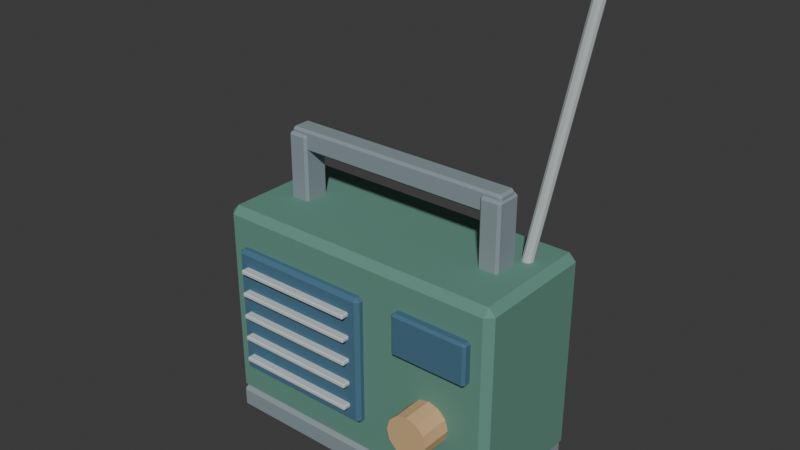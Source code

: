 # Source: source.blend  (saved by Blender 4.3.34; exported with 4.5.12 LTS)
import bpy
from mathutils import Matrix  # noqa: F401  (used for matrix-valued properties, if any)

bpy.ops.wm.read_factory_settings(use_empty=True)
scene = bpy.context.scene
scene.name = 'Scene'

# ---- collections
col_collection = bpy.data.collections.new('Collection'); scene.collection.children.link(col_collection)

# ---- materials (node trees are filled in below, after node groups)
mat_steel = bpy.data.materials.new('steel')
mat_steel.diffuse_color = (0.24, 0.3, 0.32, 1.0)
mat_teal = bpy.data.materials.new('teal')
mat_teal.diffuse_color = (0.12, 0.28, 0.22, 1.0)
mat_panel = bpy.data.materials.new('panel')
mat_panel.diffuse_color = (0.055, 0.15, 0.23, 1.0)
mat_frame = bpy.data.materials.new('frame')
mat_frame.diffuse_color = (0.55, 0.6, 0.6, 1.0)
mat_sand = bpy.data.materials.new('sand')
mat_sand.diffuse_color = (0.66, 0.43, 0.22, 1.0)

# ---- material node trees
mat_steel.use_nodes = True; mat_steel.node_tree.nodes.clear()
_N = mat_steel.node_tree.nodes; _L = mat_steel.node_tree.links
n0 = _N.new('ShaderNodeBsdfPrincipled'); n0.name = 'Principled BSDF'; n0.location = (10, 300)
n0.inputs[0].default_value = (0.24, 0.3, 0.32, 1.0)
n0.inputs[2].default_value = 0.83
n1 = _N.new('ShaderNodeOutputMaterial'); n1.name = 'Material Output'; n1.location = (300, 300)
_L.new(n0.outputs[0], n1.inputs[0])
n1.is_active_output = True
mat_teal.use_nodes = True; mat_teal.node_tree.nodes.clear()
_N = mat_teal.node_tree.nodes; _L = mat_teal.node_tree.links
n0 = _N.new('ShaderNodeBsdfPrincipled'); n0.name = 'Principled BSDF'; n0.location = (10, 300)
n0.inputs[0].default_value = (0.12, 0.28, 0.22, 1.0)
n0.inputs[2].default_value = 0.83
n1 = _N.new('ShaderNodeOutputMaterial'); n1.name = 'Material Output'; n1.location = (300, 300)
_L.new(n0.outputs[0], n1.inputs[0])
n1.is_active_output = True
mat_panel.use_nodes = True; mat_panel.node_tree.nodes.clear()
_N = mat_panel.node_tree.nodes; _L = mat_panel.node_tree.links
n0 = _N.new('ShaderNodeBsdfPrincipled'); n0.name = 'Principled BSDF'; n0.location = (10, 300)
n0.inputs[0].default_value = (0.055, 0.15, 0.23, 1.0)
n0.inputs[2].default_value = 0.83
n1 = _N.new('ShaderNodeOutputMaterial'); n1.name = 'Material Output'; n1.location = (300, 300)
_L.new(n0.outputs[0], n1.inputs[0])
n1.is_active_output = True
mat_frame.use_nodes = True; mat_frame.node_tree.nodes.clear()
_N = mat_frame.node_tree.nodes; _L = mat_frame.node_tree.links
n0 = _N.new('ShaderNodeBsdfPrincipled'); n0.name = 'Principled BSDF'; n0.location = (10, 300)
n0.inputs[0].default_value = (0.55, 0.6, 0.6, 1.0)
n0.inputs[2].default_value = 0.83
n1 = _N.new('ShaderNodeOutputMaterial'); n1.name = 'Material Output'; n1.location = (300, 300)
_L.new(n0.outputs[0], n1.inputs[0])
n1.is_active_output = True
mat_sand.use_nodes = True; mat_sand.node_tree.nodes.clear()
_N = mat_sand.node_tree.nodes; _L = mat_sand.node_tree.links
n0 = _N.new('ShaderNodeBsdfPrincipled'); n0.name = 'Principled BSDF'; n0.location = (10, 300)
n0.inputs[0].default_value = (0.66, 0.43, 0.22, 1.0)
n0.inputs[2].default_value = 0.83
n1 = _N.new('ShaderNodeOutputMaterial'); n1.name = 'Material Output'; n1.location = (300, 300)
_L.new(n0.outputs[0], n1.inputs[0])
n1.is_active_output = True

# ---- world
world_world = bpy.data.worlds.new('World'); scene.world = world_world
world_world.use_nodes = True; world_world.node_tree.nodes.clear()
_N = world_world.node_tree.nodes; _L = world_world.node_tree.links
n0 = _N.new('ShaderNodeOutputWorld'); n0.name = 'World Output'; n0.location = (300, 300)
n1 = _N.new('ShaderNodeBackground'); n1.name = 'Background'; n1.location = (10, 300)
n1.inputs[0].default_value = (0.05088, 0.05088, 0.05088, 1.0)
_L.new(n1.outputs[0], n0.inputs[0])
n0.is_active_output = True
world_world.color = (0.05088, 0.05088, 0.05088)
world_world.sun_shadow_jitter_overblur = 0.0

# ---- meshes
me_cube_001 = bpy.data.meshes.new('Cube.001')
me_cube_001.from_pydata([(-0.234, -0.109, 0.0), (-0.234, -0.115, 0.006), (-0.24, -0.109, 0.006), (-0.234, -0.115, 0.034), (-0.234, -0.109, 0.04), (-0.24, -0.109, 0.034), (-0.234, 0.109, 0.0), (-0.24, 0.109, 0.006), (-0.234, 0.115, 0.006), (-0.234, 0.109, 0.04), (-0.234, 0.115, 0.034), (-0.24, 0.109, 0.034), (0.234, -0.109, 0.0), (0.24, -0.109, 0.006), (0.234, -0.115, 0.006), (0.234, -0.109, 0.04), (0.234, -0.115, 0.034), (0.24, -0.109, 0.034), (0.234, 0.109, 0.0), (0.234, 0.115, 0.006), (0.24, 0.109, 0.006), (0.234, 0.109, 0.04), (0.24, 0.109, 0.034), (0.234, 0.115, 0.034)], [], [(14, 16, 3, 1), (20, 22, 17, 13), (21, 9, 4, 15), (2, 5, 11, 7), (8, 10, 23, 19), (0, 1, 2), (3, 4, 5), (6, 7, 8), (9, 10, 11), (12, 13, 14), (15, 16, 17), (18, 19, 20), (21, 22, 23), (6, 0, 2, 7), (1, 3, 5, 2), (4, 9, 11, 5), (10, 8, 7, 11), (18, 6, 8, 19), (9, 21, 23, 10), (22, 20, 19, 23), (12, 18, 20, 13), (21, 15, 17, 22), (16, 14, 13, 17), (0, 12, 14, 1), (15, 4, 3, 16), (6, 18, 12, 0)])
_uv = me_cube_001.uv_layers.new(name='UVMap')
_uv.uv.foreach_set('vector', [0.4125, 0.7531, 0.5875, 0.7531, 0.5875, 0.9969, 0.4125, 0.9969, 0.4125, 0.5065, 0.5875, 0.5065, 0.5875, 0.7435, 0.4125, 0.7435, 0.6281, 0.5065, 0.8719, 0.5065, 0.8719, 0.7435, 0.6281, 0.7435, 0.4125, 0.006522, 0.5875, 0.006522, 0.5875, 0.2435, 0.4125, 0.2435, 0.4125, 0.2531, 0.5875, 0.2531, 0.5875, 0.4969, 0.4125, 0.4969, 0.1281, 0.7435, 0.1281, 0.75, 0.125, 0.7435, 0.5875, 0.9969, 0.625, 0.9969, 0.5875, 1.0, 0.1281, 0.5065, 0.125, 0.5065, 0.1281, 0.5, 0.625, 0.2531, 0.5875, 0.2531, 0.5875, 0.25, 0.3719, 0.7435, 0.375, 0.7435, 0.3719, 0.75, 0.625, 0.7531, 0.5875, 0.7531, 0.5875, 0.75, 0.3719, 0.5065, 0.3719, 0.5, 0.375, 0.5065, 0.625, 0.5065, 0.5875, 0.5065, 0.5875, 0.5, 0.1281, 0.5065, 0.1281, 0.7435, 0.125, 0.7435, 0.125, 0.5065, 0.4125, 0.0, 0.5875, 0.0, 0.5875, 0.006522, 0.4125, 0.006522, 0.625, 0.006522, 0.625, 0.2435, 0.5875, 0.2435, 0.5875, 0.006522, 0.5875, 0.2531, 0.4125, 0.2531, 0.4125, 0.2435, 0.5875, 0.2435, 0.3719, 0.5065, 0.1281, 0.5065, 0.1281, 0.5, 0.3719, 0.5, 0.625, 0.2531, 0.625, 0.4969, 0.5875, 0.4969, 0.5875, 0.2531, 0.5875, 0.5065, 0.4125, 0.5065, 0.4125, 0.4969, 0.5875, 0.4969, 0.3719, 0.7435, 0.3719, 0.5065, 0.4125, 0.5065, 0.4125, 0.7435, 0.6281, 0.5065, 0.6281, 0.7435, 0.5875, 0.7435, 0.5875, 0.5065, 0.5875, 0.7531, 0.4125, 0.7531, 0.4125, 0.7435, 0.5875, 0.7435, 0.1281, 0.7435, 0.3719, 0.7435, 0.3719, 0.75, 0.1281, 0.75, 0.625, 0.7531, 0.625, 0.9969, 0.5875, 0.9969, 0.5875, 0.7531, 0.1281, 0.5065, 0.3719, 0.5065, 0.3719, 0.7435, 0.1281, 0.7435])
me_cube_001.materials.append(mat_steel)
me_cube_001.update()
me_cube_002 = bpy.data.meshes.new('Cube.002')
me_cube_002.from_pydata([(-0.238, -0.098, 0.03), (-0.238, -0.11, 0.042), (-0.25, -0.098, 0.042), (-0.238, -0.11, 0.358), (-0.238, -0.098, 0.37), (-0.25, -0.098, 0.358), (-0.238, 0.098, 0.03), (-0.25, 0.098, 0.042), (-0.238, 0.11, 0.042), (-0.238, 0.098, 0.37), (-0.238, 0.11, 0.358), (-0.25, 0.098, 0.358), (0.238, -0.098, 0.03), (0.25, -0.098, 0.042), (0.238, -0.11, 0.042), (0.238, -0.098, 0.37), (0.238, -0.11, 0.358), (0.25, -0.098, 0.358), (0.238, 0.098, 0.03), (0.238, 0.11, 0.042), (0.25, 0.098, 0.042), (0.238, 0.098, 0.37), (0.25, 0.098, 0.358), (0.238, 0.11, 0.358)], [], [(14, 16, 3, 1), (20, 22, 17, 13), (21, 9, 4, 15), (2, 5, 11, 7), (8, 10, 23, 19), (0, 1, 2), (3, 4, 5), (6, 7, 8), (9, 10, 11), (12, 13, 14), (15, 16, 17), (18, 19, 20), (21, 22, 23), (6, 0, 2, 7), (1, 3, 5, 2), (4, 9, 11, 5), (10, 8, 7, 11), (18, 6, 8, 19), (9, 21, 23, 10), (22, 20, 19, 23), (12, 18, 20, 13), (21, 15, 17, 22), (16, 14, 13, 17), (0, 12, 14, 1), (15, 4, 3, 16), (6, 18, 12, 0)])
_uv = me_cube_002.uv_layers.new(name='UVMap')
_uv.uv.foreach_set('vector', [0.3838, 0.756, 0.6162, 0.756, 0.6162, 0.994, 0.3838, 0.994, 0.3838, 0.5136, 0.6162, 0.5136, 0.6162, 0.7364, 0.3838, 0.7364, 0.631, 0.5136, 0.869, 0.5136, 0.869, 0.7364, 0.631, 0.7364, 0.3838, 0.01364, 0.6162, 0.01364, 0.6162, 0.2364, 0.3838, 0.2364, 0.3838, 0.256, 0.6162, 0.256, 0.6162, 0.494, 0.3838, 0.494, 0.131, 0.7364, 0.131, 0.75, 0.125, 0.7364, 0.6162, 0.994, 0.625, 0.994, 0.6162, 1.0, 0.131, 0.5136, 0.125, 0.5136, 0.131, 0.5, 0.625, 0.256, 0.6162, 0.256, 0.6162, 0.25, 0.369, 0.7364, 0.375, 0.7364, 0.369, 0.75, 0.625, 0.756, 0.6162, 0.756, 0.6162, 0.75, 0.369, 0.5136, 0.369, 0.5, 0.375, 0.5136, 0.625, 0.5136, 0.6162, 0.5136, 0.6162, 0.5, 0.131, 0.5136, 0.131, 0.7364, 0.125, 0.7364, 0.125, 0.5136, 0.3838, 0.0, 0.6162, 0.0, 0.6162, 0.01364, 0.3838, 0.01364, 0.625, 0.01364, 0.625, 0.2364, 0.6162, 0.2364, 0.6162, 0.01364, 0.6162, 0.256, 0.3838, 0.256, 0.3838, 0.2364, 0.6162, 0.2364, 0.369, 0.5136, 0.131, 0.5136, 0.131, 0.5, 0.369, 0.5, 0.625, 0.256, 0.625, 0.494, 0.6162, 0.494, 0.6162, 0.256, 0.6162, 0.5136, 0.3838, 0.5136, 0.3838, 0.494, 0.6162, 0.494, 0.369, 0.7364, 0.369, 0.5136, 0.3838, 0.5136, 0.3838, 0.7364, 0.631, 0.5136, 0.631, 0.7364, 0.6162, 0.7364, 0.6162, 0.5136, 0.6162, 0.756, 0.3838, 0.756, 0.3838, 0.7364, 0.6162, 0.7364, 0.131, 0.7364, 0.369, 0.7364, 0.369, 0.75, 0.131, 0.75, 0.625, 0.756, 0.625, 0.994, 0.6162, 0.994, 0.6162, 0.756, 0.131, 0.5136, 0.369, 0.5136, 0.369, 0.7364, 0.131, 0.7364])
me_cube_002.materials.append(mat_teal)
me_cube_002.update()
me_cube_003 = bpy.data.meshes.new('Cube.003')
me_cube_003.from_pydata([(-0.2115, -0.117, 0.09), (-0.2115, -0.123, 0.096), (-0.2175, -0.117, 0.096), (-0.2115, -0.123, 0.304), (-0.2115, -0.117, 0.31), (-0.2175, -0.117, 0.304), (-0.2115, -0.107, 0.09), (-0.2175, -0.107, 0.096), (-0.2115, -0.101, 0.096), (-0.2115, -0.107, 0.31), (-0.2115, -0.101, 0.304), (-0.2175, -0.107, 0.304), (0.0215, -0.117, 0.09), (0.0275, -0.117, 0.096), (0.0215, -0.123, 0.096), (0.0215, -0.117, 0.31), (0.0215, -0.123, 0.304), (0.0275, -0.117, 0.304), (0.0215, -0.107, 0.09), (0.0215, -0.101, 0.096), (0.0275, -0.107, 0.096), (0.0215, -0.107, 0.31), (0.0275, -0.107, 0.304), (0.0215, -0.101, 0.304)], [], [(14, 16, 3, 1), (20, 22, 17, 13), (21, 9, 4, 15), (2, 5, 11, 7), (8, 10, 23, 19), (0, 1, 2), (3, 4, 5), (6, 7, 8), (9, 10, 11), (12, 13, 14), (15, 16, 17), (18, 19, 20), (21, 22, 23), (6, 0, 2, 7), (1, 3, 5, 2), (4, 9, 11, 5), (10, 8, 7, 11), (18, 6, 8, 19), (9, 21, 23, 10), (22, 20, 19, 23), (12, 18, 20, 13), (21, 15, 17, 22), (16, 14, 13, 17), (0, 12, 14, 1), (15, 4, 3, 16), (6, 18, 12, 0)])
_uv = me_cube_003.uv_layers.new(name='UVMap')
_uv.uv.foreach_set('vector', [0.3818, 0.7561, 0.6182, 0.7561, 0.6182, 0.9939, 0.3818, 0.9939, 0.3818, 0.5682, 0.6182, 0.5682, 0.6182, 0.6818, 0.3818, 0.6818, 0.6311, 0.5682, 0.8689, 0.5682, 0.8689, 0.6818, 0.6311, 0.6818, 0.3818, 0.06818, 0.6182, 0.06818, 0.6182, 0.1818, 0.3818, 0.1818, 0.3818, 0.2561, 0.6182, 0.2561, 0.6182, 0.4939, 0.3818, 0.4939, 0.1311, 0.6818, 0.1311, 0.75, 0.125, 0.6818, 0.6182, 0.9939, 0.625, 0.9939, 0.6182, 1.0, 0.1311, 0.5682, 0.125, 0.5682, 0.1311, 0.5, 0.625, 0.2561, 0.6182, 0.2561, 0.6182, 0.25, 0.3689, 0.6818, 0.375, 0.6818, 0.3689, 0.75, 0.625, 0.7561, 0.6182, 0.7561, 0.6182, 0.75, 0.3689, 0.5682, 0.3689, 0.5, 0.375, 0.5682, 0.625, 0.5682, 0.6182, 0.5682, 0.6182, 0.5, 0.1311, 0.5682, 0.1311, 0.6818, 0.125, 0.6818, 0.125, 0.5682, 0.3818, 0.0, 0.6182, 0.0, 0.6182, 0.06818, 0.3818, 0.06818, 0.625, 0.06818, 0.625, 0.1818, 0.6182, 0.1818, 0.6182, 0.06818, 0.6182, 0.2561, 0.3818, 0.2561, 0.3818, 0.1818, 0.6182, 0.1818, 0.3689, 0.5682, 0.1311, 0.5682, 0.1311, 0.5, 0.3689, 0.5, 0.625, 0.2561, 0.625, 0.4939, 0.6182, 0.4939, 0.6182, 0.2561, 0.6182, 0.5682, 0.3818, 0.5682, 0.3818, 0.4939, 0.6182, 0.4939, 0.3689, 0.6818, 0.3689, 0.5682, 0.3818, 0.5682, 0.3818, 0.6818, 0.6311, 0.5682, 0.6311, 0.6818, 0.6182, 0.6818, 0.6182, 0.5682, 0.6182, 0.7561, 0.3818, 0.7561, 0.3818, 0.6818, 0.6182, 0.6818, 0.1311, 0.6818, 0.3689, 0.6818, 0.3689, 0.75, 0.1311, 0.75, 0.625, 0.7561, 0.625, 0.9939, 0.6182, 0.9939, 0.6182, 0.7561, 0.1311, 0.5682, 0.3689, 0.5682, 0.3689, 0.6818, 0.1311, 0.6818])
me_cube_003.materials.append(mat_panel)
me_cube_003.update()
me_cube_004 = bpy.data.meshes.new('Cube.004')
me_cube_004.from_pydata([(-0.198, -0.134, 0.116), (-0.198, -0.136, 0.118), (-0.2, -0.134, 0.118), (-0.198, -0.136, 0.122), (-0.198, -0.134, 0.124), (-0.2, -0.134, 0.122), (-0.198, -0.118, 0.116), (-0.2, -0.118, 0.118), (-0.198, -0.116, 0.118), (-0.198, -0.118, 0.124), (-0.198, -0.116, 0.122), (-0.2, -0.118, 0.122), (0.008, -0.134, 0.116), (0.01, -0.134, 0.118), (0.008, -0.136, 0.118), (0.008, -0.134, 0.124), (0.008, -0.136, 0.122), (0.01, -0.134, 0.122), (0.008, -0.118, 0.116), (0.008, -0.116, 0.118), (0.01, -0.118, 0.118), (0.008, -0.118, 0.124), (0.01, -0.118, 0.122), (0.008, -0.116, 0.122)], [], [(14, 16, 3, 1), (20, 22, 17, 13), (21, 9, 4, 15), (2, 5, 11, 7), (8, 10, 23, 19), (0, 1, 2), (3, 4, 5), (6, 7, 8), (9, 10, 11), (12, 13, 14), (15, 16, 17), (18, 19, 20), (21, 22, 23), (6, 0, 2, 7), (1, 3, 5, 2), (4, 9, 11, 5), (10, 8, 7, 11), (18, 6, 8, 19), (9, 21, 23, 10), (22, 20, 19, 23), (12, 18, 20, 13), (21, 15, 17, 22), (16, 14, 13, 17), (0, 12, 14, 1), (15, 4, 3, 16), (6, 18, 12, 0)])
_uv = me_cube_004.uv_layers.new(name='UVMap')
_uv.uv.foreach_set('vector', [0.4375, 0.7524, 0.5625, 0.7524, 0.5625, 0.9976, 0.4375, 0.9976, 0.4375, 0.525, 0.5625, 0.525, 0.5625, 0.725, 0.4375, 0.725, 0.6274, 0.525, 0.8726, 0.525, 0.8726, 0.725, 0.6274, 0.725, 0.4375, 0.025, 0.5625, 0.025, 0.5625, 0.225, 0.4375, 0.225, 0.4375, 0.2524, 0.5625, 0.2524, 0.5625, 0.4976, 0.4375, 0.4976, 0.1274, 0.725, 0.1274, 0.75, 0.125, 0.725, 0.5625, 0.9976, 0.625, 0.9976, 0.5625, 1.0, 0.1274, 0.525, 0.125, 0.525, 0.1274, 0.5, 0.625, 0.2524, 0.5625, 0.2524, 0.5625, 0.25, 0.3726, 0.725, 0.375, 0.725, 0.3726, 0.75, 0.625, 0.7524, 0.5625, 0.7524, 0.5625, 0.75, 0.3726, 0.525, 0.3726, 0.5, 0.375, 0.525, 0.625, 0.525, 0.5625, 0.525, 0.5625, 0.5, 0.1274, 0.525, 0.1274, 0.725, 0.125, 0.725, 0.125, 0.525, 0.4375, 0.0, 0.5625, 0.0, 0.5625, 0.025, 0.4375, 0.025, 0.625, 0.025, 0.625, 0.225, 0.5625, 0.225, 0.5625, 0.025, 0.5625, 0.2524, 0.4375, 0.2524, 0.4375, 0.225, 0.5625, 0.225, 0.3726, 0.525, 0.1274, 0.525, 0.1274, 0.5, 0.3726, 0.5, 0.625, 0.2524, 0.625, 0.4976, 0.5625, 0.4976, 0.5625, 0.2524, 0.5625, 0.525, 0.4375, 0.525, 0.4375, 0.4976, 0.5625, 0.4976, 0.3726, 0.725, 0.3726, 0.525, 0.4375, 0.525, 0.4375, 0.725, 0.6274, 0.525, 0.6274, 0.725, 0.5625, 0.725, 0.5625, 0.525, 0.5625, 0.7524, 0.4375, 0.7524, 0.4375, 0.725, 0.5625, 0.725, 0.1274, 0.725, 0.3726, 0.725, 0.3726, 0.75, 0.1274, 0.75, 0.625, 0.7524, 0.625, 0.9976, 0.5625, 0.9976, 0.5625, 0.7524, 0.1274, 0.525, 0.3726, 0.525, 0.3726, 0.725, 0.1274, 0.725])
me_cube_004.materials.append(mat_frame)
me_cube_004.update()
me_cube_005 = bpy.data.meshes.new('Cube.005')
me_cube_005.from_pydata([(-0.198, -0.134, 0.156), (-0.198, -0.136, 0.158), (-0.2, -0.134, 0.158), (-0.198, -0.136, 0.162), (-0.198, -0.134, 0.164), (-0.2, -0.134, 0.162), (-0.198, -0.118, 0.156), (-0.2, -0.118, 0.158), (-0.198, -0.116, 0.158), (-0.198, -0.118, 0.164), (-0.198, -0.116, 0.162), (-0.2, -0.118, 0.162), (0.008, -0.134, 0.156), (0.01, -0.134, 0.158), (0.008, -0.136, 0.158), (0.008, -0.134, 0.164), (0.008, -0.136, 0.162), (0.01, -0.134, 0.162), (0.008, -0.118, 0.156), (0.008, -0.116, 0.158), (0.01, -0.118, 0.158), (0.008, -0.118, 0.164), (0.01, -0.118, 0.162), (0.008, -0.116, 0.162)], [], [(14, 16, 3, 1), (20, 22, 17, 13), (21, 9, 4, 15), (2, 5, 11, 7), (8, 10, 23, 19), (0, 1, 2), (3, 4, 5), (6, 7, 8), (9, 10, 11), (12, 13, 14), (15, 16, 17), (18, 19, 20), (21, 22, 23), (6, 0, 2, 7), (1, 3, 5, 2), (4, 9, 11, 5), (10, 8, 7, 11), (18, 6, 8, 19), (9, 21, 23, 10), (22, 20, 19, 23), (12, 18, 20, 13), (21, 15, 17, 22), (16, 14, 13, 17), (0, 12, 14, 1), (15, 4, 3, 16), (6, 18, 12, 0)])
_uv = me_cube_005.uv_layers.new(name='UVMap')
_uv.uv.foreach_set('vector', [0.4375, 0.7524, 0.5625, 0.7524, 0.5625, 0.9976, 0.4375, 0.9976, 0.4375, 0.525, 0.5625, 0.525, 0.5625, 0.725, 0.4375, 0.725, 0.6274, 0.525, 0.8726, 0.525, 0.8726, 0.725, 0.6274, 0.725, 0.4375, 0.025, 0.5625, 0.025, 0.5625, 0.225, 0.4375, 0.225, 0.4375, 0.2524, 0.5625, 0.2524, 0.5625, 0.4976, 0.4375, 0.4976, 0.1274, 0.725, 0.1274, 0.75, 0.125, 0.725, 0.5625, 0.9976, 0.625, 0.9976, 0.5625, 1.0, 0.1274, 0.525, 0.125, 0.525, 0.1274, 0.5, 0.625, 0.2524, 0.5625, 0.2524, 0.5625, 0.25, 0.3726, 0.725, 0.375, 0.725, 0.3726, 0.75, 0.625, 0.7524, 0.5625, 0.7524, 0.5625, 0.75, 0.3726, 0.525, 0.3726, 0.5, 0.375, 0.525, 0.625, 0.525, 0.5625, 0.525, 0.5625, 0.5, 0.1274, 0.525, 0.1274, 0.725, 0.125, 0.725, 0.125, 0.525, 0.4375, 0.0, 0.5625, 0.0, 0.5625, 0.025, 0.4375, 0.025, 0.625, 0.025, 0.625, 0.225, 0.5625, 0.225, 0.5625, 0.025, 0.5625, 0.2524, 0.4375, 0.2524, 0.4375, 0.225, 0.5625, 0.225, 0.3726, 0.525, 0.1274, 0.525, 0.1274, 0.5, 0.3726, 0.5, 0.625, 0.2524, 0.625, 0.4976, 0.5625, 0.4976, 0.5625, 0.2524, 0.5625, 0.525, 0.4375, 0.525, 0.4375, 0.4976, 0.5625, 0.4976, 0.3726, 0.725, 0.3726, 0.525, 0.4375, 0.525, 0.4375, 0.725, 0.6274, 0.525, 0.6274, 0.725, 0.5625, 0.725, 0.5625, 0.525, 0.5625, 0.7524, 0.4375, 0.7524, 0.4375, 0.725, 0.5625, 0.725, 0.1274, 0.725, 0.3726, 0.725, 0.3726, 0.75, 0.1274, 0.75, 0.625, 0.7524, 0.625, 0.9976, 0.5625, 0.9976, 0.5625, 0.7524, 0.1274, 0.525, 0.3726, 0.525, 0.3726, 0.725, 0.1274, 0.725])
me_cube_005.materials.append(mat_frame)
me_cube_005.update()
me_cube_006 = bpy.data.meshes.new('Cube.006')
me_cube_006.from_pydata([(-0.198, -0.134, 0.196), (-0.198, -0.136, 0.198), (-0.2, -0.134, 0.198), (-0.198, -0.136, 0.202), (-0.198, -0.134, 0.204), (-0.2, -0.134, 0.202), (-0.198, -0.118, 0.196), (-0.2, -0.118, 0.198), (-0.198, -0.116, 0.198), (-0.198, -0.118, 0.204), (-0.198, -0.116, 0.202), (-0.2, -0.118, 0.202), (0.008, -0.134, 0.196), (0.01, -0.134, 0.198), (0.008, -0.136, 0.198), (0.008, -0.134, 0.204), (0.008, -0.136, 0.202), (0.01, -0.134, 0.202), (0.008, -0.118, 0.196), (0.008, -0.116, 0.198), (0.01, -0.118, 0.198), (0.008, -0.118, 0.204), (0.01, -0.118, 0.202), (0.008, -0.116, 0.202)], [], [(14, 16, 3, 1), (20, 22, 17, 13), (21, 9, 4, 15), (2, 5, 11, 7), (8, 10, 23, 19), (0, 1, 2), (3, 4, 5), (6, 7, 8), (9, 10, 11), (12, 13, 14), (15, 16, 17), (18, 19, 20), (21, 22, 23), (6, 0, 2, 7), (1, 3, 5, 2), (4, 9, 11, 5), (10, 8, 7, 11), (18, 6, 8, 19), (9, 21, 23, 10), (22, 20, 19, 23), (12, 18, 20, 13), (21, 15, 17, 22), (16, 14, 13, 17), (0, 12, 14, 1), (15, 4, 3, 16), (6, 18, 12, 0)])
_uv = me_cube_006.uv_layers.new(name='UVMap')
_uv.uv.foreach_set('vector', [0.4375, 0.7524, 0.5625, 0.7524, 0.5625, 0.9976, 0.4375, 0.9976, 0.4375, 0.525, 0.5625, 0.525, 0.5625, 0.725, 0.4375, 0.725, 0.6274, 0.525, 0.8726, 0.525, 0.8726, 0.725, 0.6274, 0.725, 0.4375, 0.025, 0.5625, 0.025, 0.5625, 0.225, 0.4375, 0.225, 0.4375, 0.2524, 0.5625, 0.2524, 0.5625, 0.4976, 0.4375, 0.4976, 0.1274, 0.725, 0.1274, 0.75, 0.125, 0.725, 0.5625, 0.9976, 0.625, 0.9976, 0.5625, 1.0, 0.1274, 0.525, 0.125, 0.525, 0.1274, 0.5, 0.625, 0.2524, 0.5625, 0.2524, 0.5625, 0.25, 0.3726, 0.725, 0.375, 0.725, 0.3726, 0.75, 0.625, 0.7524, 0.5625, 0.7524, 0.5625, 0.75, 0.3726, 0.525, 0.3726, 0.5, 0.375, 0.525, 0.625, 0.525, 0.5625, 0.525, 0.5625, 0.5, 0.1274, 0.525, 0.1274, 0.725, 0.125, 0.725, 0.125, 0.525, 0.4375, 0.0, 0.5625, 0.0, 0.5625, 0.025, 0.4375, 0.025, 0.625, 0.025, 0.625, 0.225, 0.5625, 0.225, 0.5625, 0.025, 0.5625, 0.2524, 0.4375, 0.2524, 0.4375, 0.225, 0.5625, 0.225, 0.3726, 0.525, 0.1274, 0.525, 0.1274, 0.5, 0.3726, 0.5, 0.625, 0.2524, 0.625, 0.4976, 0.5625, 0.4976, 0.5625, 0.2524, 0.5625, 0.525, 0.4375, 0.525, 0.4375, 0.4976, 0.5625, 0.4976, 0.3726, 0.725, 0.3726, 0.525, 0.4375, 0.525, 0.4375, 0.725, 0.6274, 0.525, 0.6274, 0.725, 0.5625, 0.725, 0.5625, 0.525, 0.5625, 0.7524, 0.4375, 0.7524, 0.4375, 0.725, 0.5625, 0.725, 0.1274, 0.725, 0.3726, 0.725, 0.3726, 0.75, 0.1274, 0.75, 0.625, 0.7524, 0.625, 0.9976, 0.5625, 0.9976, 0.5625, 0.7524, 0.1274, 0.525, 0.3726, 0.525, 0.3726, 0.725, 0.1274, 0.725])
me_cube_006.materials.append(mat_frame)
me_cube_006.update()
me_cube_007 = bpy.data.meshes.new('Cube.007')
me_cube_007.from_pydata([(-0.198, -0.134, 0.236), (-0.198, -0.136, 0.238), (-0.2, -0.134, 0.238), (-0.198, -0.136, 0.242), (-0.198, -0.134, 0.244), (-0.2, -0.134, 0.242), (-0.198, -0.118, 0.236), (-0.2, -0.118, 0.238), (-0.198, -0.116, 0.238), (-0.198, -0.118, 0.244), (-0.198, -0.116, 0.242), (-0.2, -0.118, 0.242), (0.008, -0.134, 0.236), (0.01, -0.134, 0.238), (0.008, -0.136, 0.238), (0.008, -0.134, 0.244), (0.008, -0.136, 0.242), (0.01, -0.134, 0.242), (0.008, -0.118, 0.236), (0.008, -0.116, 0.238), (0.01, -0.118, 0.238), (0.008, -0.118, 0.244), (0.01, -0.118, 0.242), (0.008, -0.116, 0.242)], [], [(14, 16, 3, 1), (20, 22, 17, 13), (21, 9, 4, 15), (2, 5, 11, 7), (8, 10, 23, 19), (0, 1, 2), (3, 4, 5), (6, 7, 8), (9, 10, 11), (12, 13, 14), (15, 16, 17), (18, 19, 20), (21, 22, 23), (6, 0, 2, 7), (1, 3, 5, 2), (4, 9, 11, 5), (10, 8, 7, 11), (18, 6, 8, 19), (9, 21, 23, 10), (22, 20, 19, 23), (12, 18, 20, 13), (21, 15, 17, 22), (16, 14, 13, 17), (0, 12, 14, 1), (15, 4, 3, 16), (6, 18, 12, 0)])
_uv = me_cube_007.uv_layers.new(name='UVMap')
_uv.uv.foreach_set('vector', [0.4375, 0.7524, 0.5625, 0.7524, 0.5625, 0.9976, 0.4375, 0.9976, 0.4375, 0.525, 0.5625, 0.525, 0.5625, 0.725, 0.4375, 0.725, 0.6274, 0.525, 0.8726, 0.525, 0.8726, 0.725, 0.6274, 0.725, 0.4375, 0.025, 0.5625, 0.025, 0.5625, 0.225, 0.4375, 0.225, 0.4375, 0.2524, 0.5625, 0.2524, 0.5625, 0.4976, 0.4375, 0.4976, 0.1274, 0.725, 0.1274, 0.75, 0.125, 0.725, 0.5625, 0.9976, 0.625, 0.9976, 0.5625, 1.0, 0.1274, 0.525, 0.125, 0.525, 0.1274, 0.5, 0.625, 0.2524, 0.5625, 0.2524, 0.5625, 0.25, 0.3726, 0.725, 0.375, 0.725, 0.3726, 0.75, 0.625, 0.7524, 0.5625, 0.7524, 0.5625, 0.75, 0.3726, 0.525, 0.3726, 0.5, 0.375, 0.525, 0.625, 0.525, 0.5625, 0.525, 0.5625, 0.5, 0.1274, 0.525, 0.1274, 0.725, 0.125, 0.725, 0.125, 0.525, 0.4375, 0.0, 0.5625, 0.0, 0.5625, 0.025, 0.4375, 0.025, 0.625, 0.025, 0.625, 0.225, 0.5625, 0.225, 0.5625, 0.025, 0.5625, 0.2524, 0.4375, 0.2524, 0.4375, 0.225, 0.5625, 0.225, 0.3726, 0.525, 0.1274, 0.525, 0.1274, 0.5, 0.3726, 0.5, 0.625, 0.2524, 0.625, 0.4976, 0.5625, 0.4976, 0.5625, 0.2524, 0.5625, 0.525, 0.4375, 0.525, 0.4375, 0.4976, 0.5625, 0.4976, 0.3726, 0.725, 0.3726, 0.525, 0.4375, 0.525, 0.4375, 0.725, 0.6274, 0.525, 0.6274, 0.725, 0.5625, 0.725, 0.5625, 0.525, 0.5625, 0.7524, 0.4375, 0.7524, 0.4375, 0.725, 0.5625, 0.725, 0.1274, 0.725, 0.3726, 0.725, 0.3726, 0.75, 0.1274, 0.75, 0.625, 0.7524, 0.625, 0.9976, 0.5625, 0.9976, 0.5625, 0.7524, 0.1274, 0.525, 0.3726, 0.525, 0.3726, 0.725, 0.1274, 0.725])
me_cube_007.materials.append(mat_frame)
me_cube_007.update()
me_cube_008 = bpy.data.meshes.new('Cube.008')
me_cube_008.from_pydata([(-0.198, -0.134, 0.276), (-0.198, -0.136, 0.278), (-0.2, -0.134, 0.278), (-0.198, -0.136, 0.282), (-0.198, -0.134, 0.284), (-0.2, -0.134, 0.282), (-0.198, -0.118, 0.276), (-0.2, -0.118, 0.278), (-0.198, -0.116, 0.278), (-0.198, -0.118, 0.284), (-0.198, -0.116, 0.282), (-0.2, -0.118, 0.282), (0.008, -0.134, 0.276), (0.01, -0.134, 0.278), (0.008, -0.136, 0.278), (0.008, -0.134, 0.284), (0.008, -0.136, 0.282), (0.01, -0.134, 0.282), (0.008, -0.118, 0.276), (0.008, -0.116, 0.278), (0.01, -0.118, 0.278), (0.008, -0.118, 0.284), (0.01, -0.118, 0.282), (0.008, -0.116, 0.282)], [], [(14, 16, 3, 1), (20, 22, 17, 13), (21, 9, 4, 15), (2, 5, 11, 7), (8, 10, 23, 19), (0, 1, 2), (3, 4, 5), (6, 7, 8), (9, 10, 11), (12, 13, 14), (15, 16, 17), (18, 19, 20), (21, 22, 23), (6, 0, 2, 7), (1, 3, 5, 2), (4, 9, 11, 5), (10, 8, 7, 11), (18, 6, 8, 19), (9, 21, 23, 10), (22, 20, 19, 23), (12, 18, 20, 13), (21, 15, 17, 22), (16, 14, 13, 17), (0, 12, 14, 1), (15, 4, 3, 16), (6, 18, 12, 0)])
_uv = me_cube_008.uv_layers.new(name='UVMap')
_uv.uv.foreach_set('vector', [0.4375, 0.7524, 0.5625, 0.7524, 0.5625, 0.9976, 0.4375, 0.9976, 0.4375, 0.525, 0.5625, 0.525, 0.5625, 0.725, 0.4375, 0.725, 0.6274, 0.525, 0.8726, 0.525, 0.8726, 0.725, 0.6274, 0.725, 0.4375, 0.025, 0.5625, 0.025, 0.5625, 0.225, 0.4375, 0.225, 0.4375, 0.2524, 0.5625, 0.2524, 0.5625, 0.4976, 0.4375, 0.4976, 0.1274, 0.725, 0.1274, 0.75, 0.125, 0.725, 0.5625, 0.9976, 0.625, 0.9976, 0.5625, 1.0, 0.1274, 0.525, 0.125, 0.525, 0.1274, 0.5, 0.625, 0.2524, 0.5625, 0.2524, 0.5625, 0.25, 0.3726, 0.725, 0.375, 0.725, 0.3726, 0.75, 0.625, 0.7524, 0.5625, 0.7524, 0.5625, 0.75, 0.3726, 0.525, 0.3726, 0.5, 0.375, 0.525, 0.625, 0.525, 0.5625, 0.525, 0.5625, 0.5, 0.1274, 0.525, 0.1274, 0.725, 0.125, 0.725, 0.125, 0.525, 0.4375, 0.0, 0.5625, 0.0, 0.5625, 0.025, 0.4375, 0.025, 0.625, 0.025, 0.625, 0.225, 0.5625, 0.225, 0.5625, 0.025, 0.5625, 0.2524, 0.4375, 0.2524, 0.4375, 0.225, 0.5625, 0.225, 0.3726, 0.525, 0.1274, 0.525, 0.1274, 0.5, 0.3726, 0.5, 0.625, 0.2524, 0.625, 0.4976, 0.5625, 0.4976, 0.5625, 0.2524, 0.5625, 0.525, 0.4375, 0.525, 0.4375, 0.4976, 0.5625, 0.4976, 0.3726, 0.725, 0.3726, 0.525, 0.4375, 0.525, 0.4375, 0.725, 0.6274, 0.525, 0.6274, 0.725, 0.5625, 0.725, 0.5625, 0.525, 0.5625, 0.7524, 0.4375, 0.7524, 0.4375, 0.725, 0.5625, 0.725, 0.1274, 0.725, 0.3726, 0.725, 0.3726, 0.75, 0.1274, 0.75, 0.625, 0.7524, 0.625, 0.9976, 0.5625, 0.9976, 0.5625, 0.7524, 0.1274, 0.525, 0.3726, 0.525, 0.3726, 0.725, 0.1274, 0.725])
me_cube_008.materials.append(mat_frame)
me_cube_008.update()
me_cube_009 = bpy.data.meshes.new('Cube.009')
me_cube_009.from_pydata([(0.094, -0.12, 0.245), (0.094, -0.124, 0.249), (0.09, -0.12, 0.249), (0.094, -0.124, 0.311), (0.094, -0.12, 0.315), (0.09, -0.12, 0.311), (0.094, -0.106, 0.245), (0.09, -0.106, 0.249), (0.094, -0.102, 0.249), (0.094, -0.106, 0.315), (0.094, -0.102, 0.311), (0.09, -0.106, 0.311), (0.216, -0.12, 0.245), (0.22, -0.12, 0.249), (0.216, -0.124, 0.249), (0.216, -0.12, 0.315), (0.216, -0.124, 0.311), (0.22, -0.12, 0.311), (0.216, -0.106, 0.245), (0.216, -0.102, 0.249), (0.22, -0.106, 0.249), (0.216, -0.106, 0.315), (0.22, -0.106, 0.311), (0.216, -0.102, 0.311)], [], [(14, 16, 3, 1), (20, 22, 17, 13), (21, 9, 4, 15), (2, 5, 11, 7), (8, 10, 23, 19), (0, 1, 2), (3, 4, 5), (6, 7, 8), (9, 10, 11), (12, 13, 14), (15, 16, 17), (18, 19, 20), (21, 22, 23), (6, 0, 2, 7), (1, 3, 5, 2), (4, 9, 11, 5), (10, 8, 7, 11), (18, 6, 8, 19), (9, 21, 23, 10), (22, 20, 19, 23), (12, 18, 20, 13), (21, 15, 17, 22), (16, 14, 13, 17), (0, 12, 14, 1), (15, 4, 3, 16), (6, 18, 12, 0)])
_uv = me_cube_009.uv_layers.new(name='UVMap')
_uv.uv.foreach_set('vector', [0.3893, 0.7577, 0.6107, 0.7577, 0.6107, 0.9923, 0.3893, 0.9923, 0.3893, 0.5455, 0.6107, 0.5455, 0.6107, 0.7045, 0.3893, 0.7045, 0.6327, 0.5455, 0.8673, 0.5455, 0.8673, 0.7045, 0.6327, 0.7045, 0.3893, 0.04545, 0.6107, 0.04545, 0.6107, 0.2045, 0.3893, 0.2045, 0.3893, 0.2577, 0.6107, 0.2577, 0.6107, 0.4923, 0.3893, 0.4923, 0.1327, 0.7045, 0.1327, 0.75, 0.125, 0.7045, 0.6107, 0.9923, 0.625, 0.9923, 0.6107, 1.0, 0.1327, 0.5455, 0.125, 0.5455, 0.1327, 0.5, 0.625, 0.2577, 0.6107, 0.2577, 0.6107, 0.25, 0.3673, 0.7045, 0.375, 0.7045, 0.3673, 0.75, 0.625, 0.7577, 0.6107, 0.7577, 0.6107, 0.75, 0.3673, 0.5455, 0.3673, 0.5, 0.375, 0.5455, 0.625, 0.5455, 0.6107, 0.5455, 0.6107, 0.5, 0.1327, 0.5455, 0.1327, 0.7045, 0.125, 0.7045, 0.125, 0.5455, 0.3893, 0.0, 0.6107, 0.0, 0.6107, 0.04545, 0.3893, 0.04545, 0.625, 0.04545, 0.625, 0.2045, 0.6107, 0.2045, 0.6107, 0.04545, 0.6107, 0.2577, 0.3893, 0.2577, 0.3893, 0.2045, 0.6107, 0.2045, 0.3673, 0.5455, 0.1327, 0.5455, 0.1327, 0.5, 0.3673, 0.5, 0.625, 0.2577, 0.625, 0.4923, 0.6107, 0.4923, 0.6107, 0.2577, 0.6107, 0.5455, 0.3893, 0.5455, 0.3893, 0.4923, 0.6107, 0.4923, 0.3673, 0.7045, 0.3673, 0.5455, 0.3893, 0.5455, 0.3893, 0.7045, 0.6327, 0.5455, 0.6327, 0.7045, 0.6107, 0.7045, 0.6107, 0.5455, 0.6107, 0.7577, 0.3893, 0.7577, 0.3893, 0.7045, 0.6107, 0.7045, 0.1327, 0.7045, 0.3673, 0.7045, 0.3673, 0.75, 0.1327, 0.75, 0.625, 0.7577, 0.625, 0.9923, 0.6107, 0.9923, 0.6107, 0.7577, 0.1327, 0.5455, 0.3673, 0.5455, 0.3673, 0.7045, 0.1327, 0.7045])
me_cube_009.materials.append(mat_panel)
me_cube_009.update()
me_cylinder = bpy.data.meshes.new('Cylinder')
me_cylinder.from_pydata([(0.15, -0.1, 0.185), (0.15, -0.16, 0.185), (0.1675, -0.1, 0.1803), (0.1675, -0.16, 0.1803), (0.1803, -0.1, 0.1675), (0.1803, -0.16, 0.1675), (0.185, -0.1, 0.15), (0.185, -0.16, 0.15), (0.1803, -0.1, 0.1325), (0.1803, -0.16, 0.1325), (0.1675, -0.1, 0.1197), (0.1675, -0.16, 0.1197), (0.15, -0.1, 0.115), (0.15, -0.16, 0.115), (0.1325, -0.1, 0.1197), (0.1325, -0.16, 0.1197), (0.1197, -0.1, 0.1325), (0.1197, -0.16, 0.1325), (0.115, -0.1, 0.15), (0.115, -0.16, 0.15), (0.1197, -0.1, 0.1675), (0.1197, -0.16, 0.1675), (0.1325, -0.1, 0.1803), (0.1325, -0.16, 0.1803)], [], [(0, 1, 3, 2), (2, 3, 5, 4), (4, 5, 7, 6), (6, 7, 9, 8), (8, 9, 11, 10), (10, 11, 13, 12), (12, 13, 15, 14), (14, 15, 17, 16), (16, 17, 19, 18), (18, 19, 21, 20), (3, 1, 23, 21, 19, 17, 15, 13, 11, 9, 7, 5), (20, 21, 23, 22), (22, 23, 1, 0), (0, 2, 4, 6, 8, 10, 12, 14, 16, 18, 20, 22)])
_uv = me_cylinder.uv_layers.new(name='UVMap')
_uv.uv.foreach_set('vector', [1.0, 0.5, 1.0, 1.0, 0.9167, 1.0, 0.9167, 0.5, 0.9167, 0.5, 0.9167, 1.0, 0.8333, 1.0, 0.8333, 0.5, 0.8333, 0.5, 0.8333, 1.0, 0.75, 1.0, 0.75, 0.5, 0.75, 0.5, 0.75, 1.0, 0.6667, 1.0, 0.6667, 0.5, 0.6667, 0.5, 0.6667, 1.0, 0.5833, 1.0, 0.5833, 0.5, 0.5833, 0.5, 0.5833, 1.0, 0.5, 1.0, 0.5, 0.5, 0.5, 0.5, 0.5, 1.0, 0.4167, 1.0, 0.4167, 0.5, 0.4167, 0.5, 0.4167, 1.0, 0.3333, 1.0, 0.3333, 0.5, 0.3333, 0.5, 0.3333, 1.0, 0.25, 1.0, 0.25, 0.5, 0.25, 0.5, 0.25, 1.0, 0.1667, 1.0, 0.1667, 0.5, 0.37, 0.4578, 0.25, 0.49, 0.13, 0.4578, 0.04215, 0.37, 0.01, 0.25, 0.04215, 0.13, 0.13, 0.04215, 0.25, 0.01, 0.37, 0.04215, 0.4578, 0.13, 0.49, 0.25, 0.4578, 0.37, 0.1667, 0.5, 0.1667, 1.0, 0.08333, 1.0, 0.08333, 0.5, 0.08333, 0.5, 0.08333, 1.0, 7.451e-08, 1.0, 7.451e-08, 0.5, 0.75, 0.49, 0.87, 0.4578, 0.9578, 0.37, 0.99, 0.25, 0.9578, 0.13, 0.87, 0.04215, 0.75, 0.01, 0.63, 0.04215, 0.5422, 0.13, 0.51, 0.25, 0.5422, 0.37, 0.63, 0.4578])
me_cylinder.materials.append(mat_sand)
me_cylinder.update()
me_cube_010 = bpy.data.meshes.new('Cube.010')
me_cube_010.from_pydata([(-0.1935, -0.0185, 0.35), (-0.1935, -0.0225, 0.354), (-0.1975, -0.0185, 0.354), (-0.1935, -0.0225, 0.476), (-0.1935, -0.0185, 0.48), (-0.1975, -0.0185, 0.476), (-0.1935, 0.0185, 0.35), (-0.1975, 0.0185, 0.354), (-0.1935, 0.0225, 0.354), (-0.1935, 0.0185, 0.48), (-0.1935, 0.0225, 0.476), (-0.1975, 0.0185, 0.476), (-0.1665, -0.0185, 0.35), (-0.1625, -0.0185, 0.354), (-0.1665, -0.0225, 0.354), (-0.1665, -0.0185, 0.48), (-0.1665, -0.0225, 0.476), (-0.1625, -0.0185, 0.476), (-0.1665, 0.0185, 0.35), (-0.1665, 0.0225, 0.354), (-0.1625, 0.0185, 0.354), (-0.1665, 0.0185, 0.48), (-0.1625, 0.0185, 0.476), (-0.1665, 0.0225, 0.476)], [], [(14, 16, 3, 1), (20, 22, 17, 13), (21, 9, 4, 15), (2, 5, 11, 7), (8, 10, 23, 19), (0, 1, 2), (3, 4, 5), (6, 7, 8), (9, 10, 11), (12, 13, 14), (15, 16, 17), (18, 19, 20), (21, 22, 23), (6, 0, 2, 7), (1, 3, 5, 2), (4, 9, 11, 5), (10, 8, 7, 11), (18, 6, 8, 19), (9, 21, 23, 10), (22, 20, 19, 23), (12, 18, 20, 13), (21, 15, 17, 22), (16, 14, 13, 17), (0, 12, 14, 1), (15, 4, 3, 16), (6, 18, 12, 0)])
_uv = me_cube_010.uv_layers.new(name='UVMap')
_uv.uv.foreach_set('vector', [0.3827, 0.7786, 0.6173, 0.7786, 0.6173, 0.9714, 0.3827, 0.9714, 0.3827, 0.5222, 0.6173, 0.5222, 0.6173, 0.7278, 0.3827, 0.7278, 0.6536, 0.5222, 0.8464, 0.5222, 0.8464, 0.7278, 0.6536, 0.7278, 0.3827, 0.02222, 0.6173, 0.02222, 0.6173, 0.2278, 0.3827, 0.2278, 0.3827, 0.2786, 0.6173, 0.2786, 0.6173, 0.4714, 0.3827, 0.4714, 0.1536, 0.7278, 0.1536, 0.75, 0.125, 0.7278, 0.6173, 0.9714, 0.625, 0.9714, 0.6173, 1.0, 0.1536, 0.5222, 0.125, 0.5222, 0.1536, 0.5, 0.625, 0.2786, 0.6173, 0.2786, 0.6173, 0.25, 0.3464, 0.7278, 0.375, 0.7278, 0.3464, 0.75, 0.625, 0.7786, 0.6173, 0.7786, 0.6173, 0.75, 0.3464, 0.5222, 0.3464, 0.5, 0.375, 0.5222, 0.625, 0.5222, 0.6173, 0.5222, 0.6173, 0.5, 0.1536, 0.5222, 0.1536, 0.7278, 0.125, 0.7278, 0.125, 0.5222, 0.3827, 0.0, 0.6173, 0.0, 0.6173, 0.02222, 0.3827, 0.02222, 0.625, 0.02222, 0.625, 0.2278, 0.6173, 0.2278, 0.6173, 0.02222, 0.6173, 0.2786, 0.3827, 0.2786, 0.3827, 0.2278, 0.6173, 0.2278, 0.3464, 0.5222, 0.1536, 0.5222, 0.1536, 0.5, 0.3464, 0.5, 0.625, 0.2786, 0.625, 0.4714, 0.6173, 0.4714, 0.6173, 0.2786, 0.6173, 0.5222, 0.3827, 0.5222, 0.3827, 0.4714, 0.6173, 0.4714, 0.3464, 0.7278, 0.3464, 0.5222, 0.3827, 0.5222, 0.3827, 0.7278, 0.6536, 0.5222, 0.6536, 0.7278, 0.6173, 0.7278, 0.6173, 0.5222, 0.6173, 0.7786, 0.3827, 0.7786, 0.3827, 0.7278, 0.6173, 0.7278, 0.1536, 0.7278, 0.3464, 0.7278, 0.3464, 0.75, 0.1536, 0.75, 0.625, 0.7786, 0.625, 0.9714, 0.6173, 0.9714, 0.6173, 0.7786, 0.1536, 0.5222, 0.3464, 0.5222, 0.3464, 0.7278, 0.1536, 0.7278])
me_cube_010.materials.append(mat_steel)
me_cube_010.update()
me_cube_011 = bpy.data.meshes.new('Cube.011')
me_cube_011.from_pydata([(0.1665, -0.0185, 0.35), (0.1665, -0.0225, 0.354), (0.1625, -0.0185, 0.354), (0.1665, -0.0225, 0.476), (0.1665, -0.0185, 0.48), (0.1625, -0.0185, 0.476), (0.1665, 0.0185, 0.35), (0.1625, 0.0185, 0.354), (0.1665, 0.0225, 0.354), (0.1665, 0.0185, 0.48), (0.1665, 0.0225, 0.476), (0.1625, 0.0185, 0.476), (0.1935, -0.0185, 0.35), (0.1975, -0.0185, 0.354), (0.1935, -0.0225, 0.354), (0.1935, -0.0185, 0.48), (0.1935, -0.0225, 0.476), (0.1975, -0.0185, 0.476), (0.1935, 0.0185, 0.35), (0.1935, 0.0225, 0.354), (0.1975, 0.0185, 0.354), (0.1935, 0.0185, 0.48), (0.1975, 0.0185, 0.476), (0.1935, 0.0225, 0.476)], [], [(14, 16, 3, 1), (20, 22, 17, 13), (21, 9, 4, 15), (2, 5, 11, 7), (8, 10, 23, 19), (0, 1, 2), (3, 4, 5), (6, 7, 8), (9, 10, 11), (12, 13, 14), (15, 16, 17), (18, 19, 20), (21, 22, 23), (6, 0, 2, 7), (1, 3, 5, 2), (4, 9, 11, 5), (10, 8, 7, 11), (18, 6, 8, 19), (9, 21, 23, 10), (22, 20, 19, 23), (12, 18, 20, 13), (21, 15, 17, 22), (16, 14, 13, 17), (0, 12, 14, 1), (15, 4, 3, 16), (6, 18, 12, 0)])
_uv = me_cube_011.uv_layers.new(name='UVMap')
_uv.uv.foreach_set('vector', [0.3827, 0.7786, 0.6173, 0.7786, 0.6173, 0.9714, 0.3827, 0.9714, 0.3827, 0.5222, 0.6173, 0.5222, 0.6173, 0.7278, 0.3827, 0.7278, 0.6536, 0.5222, 0.8464, 0.5222, 0.8464, 0.7278, 0.6536, 0.7278, 0.3827, 0.02222, 0.6173, 0.02222, 0.6173, 0.2278, 0.3827, 0.2278, 0.3827, 0.2786, 0.6173, 0.2786, 0.6173, 0.4714, 0.3827, 0.4714, 0.1536, 0.7278, 0.1536, 0.75, 0.125, 0.7278, 0.6173, 0.9714, 0.625, 0.9714, 0.6173, 1.0, 0.1536, 0.5222, 0.125, 0.5222, 0.1536, 0.5, 0.625, 0.2786, 0.6173, 0.2786, 0.6173, 0.25, 0.3464, 0.7278, 0.375, 0.7278, 0.3464, 0.75, 0.625, 0.7786, 0.6173, 0.7786, 0.6173, 0.75, 0.3464, 0.5222, 0.3464, 0.5, 0.375, 0.5222, 0.625, 0.5222, 0.6173, 0.5222, 0.6173, 0.5, 0.1536, 0.5222, 0.1536, 0.7278, 0.125, 0.7278, 0.125, 0.5222, 0.3827, 0.0, 0.6173, 0.0, 0.6173, 0.02222, 0.3827, 0.02222, 0.625, 0.02222, 0.625, 0.2278, 0.6173, 0.2278, 0.6173, 0.02222, 0.6173, 0.2786, 0.3827, 0.2786, 0.3827, 0.2278, 0.6173, 0.2278, 0.3464, 0.5222, 0.1536, 0.5222, 0.1536, 0.5, 0.3464, 0.5, 0.625, 0.2786, 0.625, 0.4714, 0.6173, 0.4714, 0.6173, 0.2786, 0.6173, 0.5222, 0.3827, 0.5222, 0.3827, 0.4714, 0.6173, 0.4714, 0.3464, 0.7278, 0.3464, 0.5222, 0.3827, 0.5222, 0.3827, 0.7278, 0.6536, 0.5222, 0.6536, 0.7278, 0.6173, 0.7278, 0.6173, 0.5222, 0.6173, 0.7786, 0.3827, 0.7786, 0.3827, 0.7278, 0.6173, 0.7278, 0.1536, 0.7278, 0.3464, 0.7278, 0.3464, 0.75, 0.1536, 0.75, 0.625, 0.7786, 0.625, 0.9714, 0.6173, 0.9714, 0.6173, 0.7786, 0.1536, 0.5222, 0.3464, 0.5222, 0.3464, 0.7278, 0.1536, 0.7278])
me_cube_011.materials.append(mat_steel)
me_cube_011.update()
me_cube_012 = bpy.data.meshes.new('Cube.012')
me_cube_012.from_pydata([(-0.191, -0.0135, 0.4525), (-0.191, -0.0175, 0.4565), (-0.195, -0.0135, 0.4565), (-0.191, -0.0175, 0.4835), (-0.191, -0.0135, 0.4875), (-0.195, -0.0135, 0.4835), (-0.191, 0.0135, 0.4525), (-0.195, 0.0135, 0.4565), (-0.191, 0.0175, 0.4565), (-0.191, 0.0135, 0.4875), (-0.191, 0.0175, 0.4835), (-0.195, 0.0135, 0.4835), (0.191, -0.0135, 0.4525), (0.195, -0.0135, 0.4565), (0.191, -0.0175, 0.4565), (0.191, -0.0135, 0.4875), (0.191, -0.0175, 0.4835), (0.195, -0.0135, 0.4835), (0.191, 0.0135, 0.4525), (0.191, 0.0175, 0.4565), (0.195, 0.0135, 0.4565), (0.191, 0.0135, 0.4875), (0.195, 0.0135, 0.4835), (0.191, 0.0175, 0.4835)], [], [(14, 16, 3, 1), (20, 22, 17, 13), (21, 9, 4, 15), (2, 5, 11, 7), (8, 10, 23, 19), (0, 1, 2), (3, 4, 5), (6, 7, 8), (9, 10, 11), (12, 13, 14), (15, 16, 17), (18, 19, 20), (21, 22, 23), (6, 0, 2, 7), (1, 3, 5, 2), (4, 9, 11, 5), (10, 8, 7, 11), (18, 6, 8, 19), (9, 21, 23, 10), (22, 20, 19, 23), (12, 18, 20, 13), (21, 15, 17, 22), (16, 14, 13, 17), (0, 12, 14, 1), (15, 4, 3, 16), (6, 18, 12, 0)])
_uv = me_cube_012.uv_layers.new(name='UVMap')
_uv.uv.foreach_set('vector', [0.4036, 0.7526, 0.5964, 0.7526, 0.5964, 0.9974, 0.4036, 0.9974, 0.4036, 0.5286, 0.5964, 0.5286, 0.5964, 0.7214, 0.4036, 0.7214, 0.6276, 0.5286, 0.8724, 0.5286, 0.8724, 0.7214, 0.6276, 0.7214, 0.4036, 0.02857, 0.5964, 0.02857, 0.5964, 0.2214, 0.4036, 0.2214, 0.4036, 0.2526, 0.5964, 0.2526, 0.5964, 0.4974, 0.4036, 0.4974, 0.1276, 0.7214, 0.1276, 0.75, 0.125, 0.7214, 0.5964, 0.9974, 0.625, 0.9974, 0.5964, 1.0, 0.1276, 0.5286, 0.125, 0.5286, 0.1276, 0.5, 0.625, 0.2526, 0.5964, 0.2526, 0.5964, 0.25, 0.3724, 0.7214, 0.375, 0.7214, 0.3724, 0.75, 0.625, 0.7526, 0.5964, 0.7526, 0.5964, 0.75, 0.3724, 0.5286, 0.3724, 0.5, 0.375, 0.5286, 0.625, 0.5286, 0.5964, 0.5286, 0.5964, 0.5, 0.1276, 0.5286, 0.1276, 0.7214, 0.125, 0.7214, 0.125, 0.5286, 0.4036, 0.0, 0.5964, 0.0, 0.5964, 0.02857, 0.4036, 0.02857, 0.625, 0.02857, 0.625, 0.2214, 0.5964, 0.2214, 0.5964, 0.02857, 0.5964, 0.2526, 0.4036, 0.2526, 0.4036, 0.2214, 0.5964, 0.2214, 0.3724, 0.5286, 0.1276, 0.5286, 0.1276, 0.5, 0.3724, 0.5, 0.625, 0.2526, 0.625, 0.4974, 0.5964, 0.4974, 0.5964, 0.2526, 0.5964, 0.5286, 0.4036, 0.5286, 0.4036, 0.4974, 0.5964, 0.4974, 0.3724, 0.7214, 0.3724, 0.5286, 0.4036, 0.5286, 0.4036, 0.7214, 0.6276, 0.5286, 0.6276, 0.7214, 0.5964, 0.7214, 0.5964, 0.5286, 0.5964, 0.7526, 0.4036, 0.7526, 0.4036, 0.7214, 0.5964, 0.7214, 0.1276, 0.7214, 0.3724, 0.7214, 0.3724, 0.75, 0.1276, 0.75, 0.625, 0.7526, 0.625, 0.9974, 0.5964, 0.9974, 0.5964, 0.7526, 0.1276, 0.5286, 0.3724, 0.5286, 0.3724, 0.7214, 0.1276, 0.7214])
me_cube_012.materials.append(mat_steel)
me_cube_012.update()
me_cylinder_001 = bpy.data.meshes.new('Cylinder.001')
me_cylinder_001.from_pydata([(0.1912, 0.04, 0.3418), (0.2812, 0.04, 0.7818), (0.1929, 0.04529, 0.3415), (0.2829, 0.04529, 0.7815), (0.1973, 0.04856, 0.3406), (0.2873, 0.04856, 0.7806), (0.2027, 0.04856, 0.3394), (0.2927, 0.04856, 0.7794), (0.2071, 0.04529, 0.3385), (0.2971, 0.04529, 0.7785), (0.2088, 0.04, 0.3382), (0.2988, 0.04, 0.7782), (0.2071, 0.03471, 0.3385), (0.2971, 0.03471, 0.7785), (0.2027, 0.03144, 0.3394), (0.2927, 0.03144, 0.7794), (0.1973, 0.03144, 0.3406), (0.2873, 0.03144, 0.7806), (0.1929, 0.03471, 0.3415), (0.2829, 0.03471, 0.7815)], [], [(0, 1, 3, 2), (2, 3, 5, 4), (4, 5, 7, 6), (6, 7, 9, 8), (8, 9, 11, 10), (10, 11, 13, 12), (12, 13, 15, 14), (14, 15, 17, 16), (3, 1, 19, 17, 15, 13, 11, 9, 7, 5), (16, 17, 19, 18), (18, 19, 1, 0), (0, 2, 4, 6, 8, 10, 12, 14, 16, 18)])
_uv = me_cylinder_001.uv_layers.new(name='UVMap')
_uv.uv.foreach_set('vector', [1.0, 0.5, 1.0, 1.0, 0.9, 1.0, 0.9, 0.5, 0.9, 0.5, 0.9, 1.0, 0.8, 1.0, 0.8, 0.5, 0.8, 0.5, 0.8, 1.0, 0.7, 1.0, 0.7, 0.5, 0.7, 0.5, 0.7, 1.0, 0.6, 1.0, 0.6, 0.5, 0.6, 0.5, 0.6, 1.0, 0.5, 1.0, 0.5, 0.5, 0.5, 0.5, 0.5, 1.0, 0.4, 1.0, 0.4, 0.5, 0.4, 0.5, 0.4, 1.0, 0.3, 1.0, 0.3, 0.5, 0.3, 0.5, 0.3, 1.0, 0.2, 1.0, 0.2, 0.5, 0.3911, 0.4442, 0.25, 0.49, 0.1089, 0.4442, 0.02175, 0.3242, 0.02175, 0.1758, 0.1089, 0.05584, 0.25, 0.01, 0.3911, 0.05584, 0.4783, 0.1758, 0.4783, 0.3242, 0.2, 0.5, 0.2, 1.0, 0.1, 1.0, 0.1, 0.5, 0.1, 0.5, 0.1, 1.0, -7.451e-08, 1.0, -7.451e-08, 0.5, 0.75, 0.49, 0.8911, 0.4442, 0.9783, 0.3242, 0.9783, 0.1758, 0.8911, 0.05584, 0.75, 0.01, 0.6089, 0.05584, 0.5217, 0.1758, 0.5217, 0.3242, 0.6089, 0.4442])
me_cylinder_001.materials.append(mat_frame)
me_cylinder_001.update()

# ---- objects
ob_radio_foot = bpy.data.objects.new('Radio foot', me_cube_001)
ob_radio_chassis = bpy.data.objects.new('Radio chassis', me_cube_002)
ob_radio_speaker = bpy.data.objects.new('Radio speaker', me_cube_003)
ob_radio_grille = bpy.data.objects.new('Radio grille', me_cube_004)
ob_radio_grille_001 = bpy.data.objects.new('Radio grille.001', me_cube_005)
ob_radio_grille_002 = bpy.data.objects.new('Radio grille.002', me_cube_006)
ob_radio_grille_003 = bpy.data.objects.new('Radio grille.003', me_cube_007)
ob_radio_grille_004 = bpy.data.objects.new('Radio grille.004', me_cube_008)
ob_radio_display = bpy.data.objects.new('Radio display', me_cube_009)
ob_radio_dial = bpy.data.objects.new('Radio dial', me_cylinder)
ob_radio_handle_side = bpy.data.objects.new('Radio handle side', me_cube_010)
ob_radio_handle_side_001 = bpy.data.objects.new('Radio handle side.001', me_cube_011)
ob_radio_handle_top = bpy.data.objects.new('Radio handle top', me_cube_012)
ob_radio_aerial = bpy.data.objects.new('Radio aerial', me_cylinder_001)

# ---- transforms, parenting, visibility, modifiers, constraints
ob_radio_foot.location = (0.0, 0.0, 0.0)
ob_radio_chassis.location = (0.0, 0.0, 0.0)
ob_radio_speaker.location = (0.0, 0.0, 0.0)
ob_radio_grille.location = (0.0, 0.0, 0.0)
ob_radio_grille_001.location = (0.0, 0.0, 0.0)
ob_radio_grille_002.location = (0.0, 0.0, 0.0)
ob_radio_grille_003.location = (0.0, 0.0, 0.0)
ob_radio_grille_004.location = (0.0, 0.0, 0.0)
ob_radio_display.location = (0.0, 0.0, 0.0)
ob_radio_dial.location = (0.0, 0.0, 0.0)
ob_radio_handle_side.location = (0.0, 0.0, 0.0)
ob_radio_handle_side_001.location = (0.0, 0.0, 0.0)
ob_radio_handle_top.location = (0.0, 0.0, 0.0)
ob_radio_aerial.location = (0.0, 0.0, 0.0)

# ---- collection membership
col_collection.objects.link(ob_radio_foot)
col_collection.objects.link(ob_radio_chassis)
col_collection.objects.link(ob_radio_speaker)
col_collection.objects.link(ob_radio_grille)
col_collection.objects.link(ob_radio_grille_001)
col_collection.objects.link(ob_radio_grille_002)
col_collection.objects.link(ob_radio_grille_003)
col_collection.objects.link(ob_radio_grille_004)
col_collection.objects.link(ob_radio_display)
col_collection.objects.link(ob_radio_dial)
col_collection.objects.link(ob_radio_handle_side)
col_collection.objects.link(ob_radio_handle_side_001)
col_collection.objects.link(ob_radio_handle_top)
col_collection.objects.link(ob_radio_aerial)

# ---- scene / render settings (as saved in the file)
scene.frame_start = 1; scene.frame_end = 250; scene.frame_set(1)
scene.render.engine = 'BLENDER_EEVEE_NEXT'
bpy.context.view_layer.update()

# ---- added for rendering (the .blend has no active camera and no usable light): camera, sun
cam_auto = bpy.data.cameras.new('AutoCamera')
cam_auto.lens = 50.0
cam_auto.sensor_width = 36.0
cam_auto.clip_end = 1000.0
ob_auto_camera = bpy.data.objects.new('AutoCamera', cam_auto)
scene.collection.objects.link(ob_auto_camera)
ob_auto_camera.location = (0.944085, -1.12611, 1.12664)
ob_auto_camera.rotation_euler = (1.09748, -7.21219e-08, 0.694738)
scene.camera = ob_auto_camera
light_auto_sun = bpy.data.lights.new('AutoSun', 'SUN')
light_auto_sun.energy = 3.0
light_auto_sun.angle = 0.0523599
ob_auto_sun = bpy.data.objects.new('AutoSun', light_auto_sun)
scene.collection.objects.link(ob_auto_sun)
ob_auto_sun.rotation_euler = (0.872665, 0.174533, 0.523599)
bpy.context.view_layer.update()
